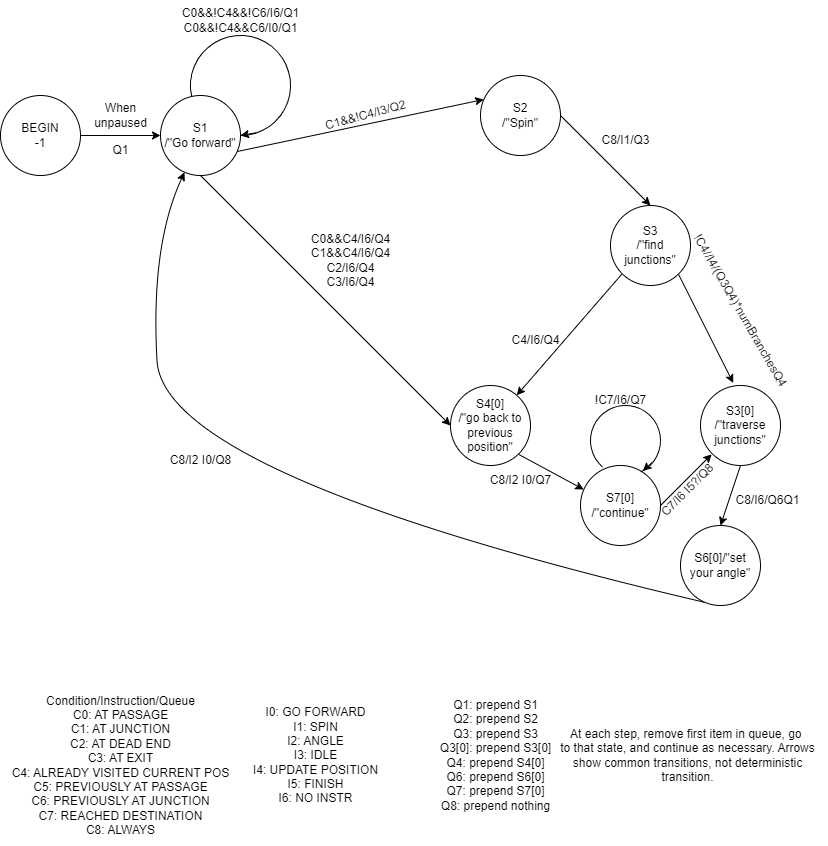

The diagram above was exported from draw.io. Its source (the exported page's mxGraphModel, read from the mxfile embedded in the PNG):
<mxGraphModel dx="1001" dy="546" grid="1" gridSize="10" guides="1" tooltips="1" connect="1" arrows="1" fold="1" page="1" pageScale="1" pageWidth="827" pageHeight="1169" math="0" shadow="0">
  <root>
    <mxCell id="0" />
    <mxCell id="1" parent="0" />
    <mxCell id="yq5tSrjqmbpnSNYKWUOv-1" value="BEGIN&lt;br&gt;-1" style="ellipse;whiteSpace=wrap;html=1;points=[[0,0.5,0,0,0],[0.04,0.3,0,0,0],[0.04,0.7,0,0,0],[0.14,0.14,0,0,0],[0.14,0.86,0,0,0],[0.3,0.04,0,0,0],[0.3,0.96,0,0,0],[0.5,0,0,0,0],[0.5,1,0,0,0],[0.69,0.04,0,0,0],[0.69,0.96,0,0,0],[0.85,0.14,0,0,0],[0.85,0.86,0,0,0],[0.96,0.3,0,0,0],[0.96,0.7,0,0,0],[1,0.5,0,0,0]];" vertex="1" parent="1">
      <mxGeometry y="160" width="80" height="80" as="geometry" />
    </mxCell>
    <mxCell id="yq5tSrjqmbpnSNYKWUOv-2" value="S1&lt;br&gt;/&quot;Go forward&quot;" style="ellipse;whiteSpace=wrap;html=1;points=[[0,0.5,0,0,0],[0.04,0.3,0,0,0],[0.04,0.7,0,0,0],[0.14,0.14,0,0,0],[0.14,0.86,0,0,0],[0.3,0.04,0,0,0],[0.3,0.96,0,0,0],[0.5,0,0,0,0],[0.5,1,0,0,0],[0.69,0.04,0,0,0],[0.69,0.96,0,0,0],[0.85,0.14,0,0,0],[0.85,0.86,0,0,0],[0.96,0.3,0,0,0],[0.96,0.7,0,0,0],[1,0.5,0,0,0]];" vertex="1" parent="1">
      <mxGeometry x="160" y="160" width="80" height="80" as="geometry" />
    </mxCell>
    <mxCell id="yq5tSrjqmbpnSNYKWUOv-3" value="S2&lt;br&gt;/&quot;Spin&quot;" style="ellipse;whiteSpace=wrap;html=1;points=[[0,0.5,0,0,0],[0.04,0.3,0,0,0],[0.04,0.7,0,0,0],[0.14,0.14,0,0,0],[0.14,0.86,0,0,0],[0.3,0.04,0,0,0],[0.3,0.96,0,0,0],[0.5,0,0,0,0],[0.5,1,0,0,0],[0.69,0.04,0,0,0],[0.69,0.96,0,0,0],[0.85,0.14,0,0,0],[0.85,0.86,0,0,0],[0.96,0.3,0,0,0],[0.96,0.7,0,0,0],[1,0.5,0,0,0]];" vertex="1" parent="1">
      <mxGeometry x="480" y="140" width="80" height="80" as="geometry" />
    </mxCell>
    <mxCell id="yq5tSrjqmbpnSNYKWUOv-4" value="S3&lt;br&gt;/&quot;find junctions&quot;" style="ellipse;whiteSpace=wrap;html=1;points=[[0,0.5,0,0,0],[0.04,0.3,0,0,0],[0.04,0.7,0,0,0],[0.14,0.14,0,0,0],[0.14,0.86,0,0,0],[0.3,0.04,0,0,0],[0.3,0.96,0,0,0],[0.5,0,0,0,0],[0.5,1,0,0,0],[0.69,0.04,0,0,0],[0.69,0.96,0,0,0],[0.85,0.14,0,0,0],[0.85,0.86,0,0,0],[0.96,0.3,0,0,0],[0.96,0.7,0,0,0],[1,0.5,0,0,0]];" vertex="1" parent="1">
      <mxGeometry x="610" y="270" width="80" height="80" as="geometry" />
    </mxCell>
    <mxCell id="yq5tSrjqmbpnSNYKWUOv-5" value="S3[0]&lt;br&gt;/&quot;traverse junctions&quot;" style="ellipse;whiteSpace=wrap;html=1;points=[[0,0.5,0,0,0],[0.04,0.3,0,0,0],[0.04,0.7,0,0,0],[0.14,0.14,0,0,0],[0.14,0.86,0,0,0],[0.3,0.04,0,0,0],[0.3,0.96,0,0,0],[0.5,0,0,0,0],[0.5,1,0,0,0],[0.69,0.04,0,0,0],[0.69,0.96,0,0,0],[0.85,0.14,0,0,0],[0.85,0.86,0,0,0],[0.96,0.3,0,0,0],[0.96,0.7,0,0,0],[1,0.5,0,0,0]];" vertex="1" parent="1">
      <mxGeometry x="700" y="450" width="80" height="80" as="geometry" />
    </mxCell>
    <mxCell id="yq5tSrjqmbpnSNYKWUOv-6" value="S4[0]&lt;br&gt;/&quot;go back to previous position&quot;" style="ellipse;whiteSpace=wrap;html=1;points=[[0,0.5,0,0,0],[0.04,0.3,0,0,0],[0.04,0.7,0,0,0],[0.14,0.14,0,0,0],[0.14,0.86,0,0,0],[0.3,0.04,0,0,0],[0.3,0.96,0,0,0],[0.5,0,0,0,0],[0.5,1,0,0,0],[0.69,0.04,0,0,0],[0.69,0.96,0,0,0],[0.85,0.14,0,0,0],[0.85,0.86,0,0,0],[0.96,0.3,0,0,0],[0.96,0.7,0,0,0],[1,0.5,0,0,0]];" vertex="1" parent="1">
      <mxGeometry x="450" y="450" width="80" height="80" as="geometry" />
    </mxCell>
    <mxCell id="yq5tSrjqmbpnSNYKWUOv-7" value="S6[0]/&quot;set your angle&quot;" style="ellipse;whiteSpace=wrap;html=1;points=[[0,0.5,0,0,0],[0.04,0.3,0,0,0],[0.04,0.7,0,0,0],[0.14,0.14,0,0,0],[0.14,0.86,0,0,0],[0.3,0.04,0,0,0],[0.3,0.96,0,0,0],[0.5,0,0,0,0],[0.5,1,0,0,0],[0.69,0.04,0,0,0],[0.69,0.96,0,0,0],[0.85,0.14,0,0,0],[0.85,0.86,0,0,0],[0.96,0.3,0,0,0],[0.96,0.7,0,0,0],[1,0.5,0,0,0]];" vertex="1" parent="1">
      <mxGeometry x="680" y="590" width="80" height="80" as="geometry" />
    </mxCell>
    <mxCell id="yq5tSrjqmbpnSNYKWUOv-8" value="S7[0]&lt;br&gt;/&quot;continue&quot;" style="ellipse;whiteSpace=wrap;html=1;points=[[0,0.5,0,0,0],[0.04,0.3,0,0,0],[0.04,0.7,0,0,0],[0.14,0.14,0,0,0],[0.14,0.86,0,0,0],[0.3,0.04,0,0,0],[0.3,0.96,0,0,0],[0.5,0,0,0,0],[0.5,1,0,0,0],[0.69,0.04,0,0,0],[0.69,0.96,0,0,0],[0.85,0.14,0,0,0],[0.85,0.86,0,0,0],[0.96,0.3,0,0,0],[0.96,0.7,0,0,0],[1,0.5,0,0,0]];" vertex="1" parent="1">
      <mxGeometry x="580" y="530" width="80" height="80" as="geometry" />
    </mxCell>
    <mxCell id="yq5tSrjqmbpnSNYKWUOv-10" value="" style="endArrow=classic;html=1;rounded=0;exitX=1;exitY=0.5;exitDx=0;exitDy=0;exitPerimeter=0;" edge="1" parent="1" source="yq5tSrjqmbpnSNYKWUOv-1" target="yq5tSrjqmbpnSNYKWUOv-2">
      <mxGeometry width="50" height="50" relative="1" as="geometry">
        <mxPoint x="80" y="470" as="sourcePoint" />
        <mxPoint x="130" y="420" as="targetPoint" />
      </mxGeometry>
    </mxCell>
    <mxCell id="yq5tSrjqmbpnSNYKWUOv-11" value="Condition/Instruction/Queue&lt;br&gt;C0: AT PASSAGE&lt;br&gt;C1: AT JUNCTION&lt;br&gt;C2: AT DEAD END&lt;br&gt;C3: AT EXIT&lt;br&gt;C4: ALREADY VISITED CURRENT POS&lt;br&gt;C5: PREVIOUSLY AT PASSAGE&lt;br&gt;C6: PREVIOUSLY AT JUNCTION&lt;br&gt;C7: REACHED DESTINATION&lt;br&gt;C8: ALWAYS" style="text;html=1;align=center;verticalAlign=middle;resizable=0;points=[];autosize=1;strokeColor=none;fillColor=none;" vertex="1" parent="1">
      <mxGeometry y="750" width="240" height="160" as="geometry" />
    </mxCell>
    <mxCell id="yq5tSrjqmbpnSNYKWUOv-12" value="I0: GO FORWARD&lt;br&gt;I1: SPIN&lt;br&gt;I2: ANGLE&lt;br&gt;I3: IDLE&lt;br&gt;I4: UPDATE POSITION&lt;br&gt;I5: FINISH&lt;br&gt;I6: NO INSTR" style="text;html=1;align=center;verticalAlign=middle;resizable=0;points=[];autosize=1;strokeColor=none;fillColor=none;" vertex="1" parent="1">
      <mxGeometry x="240" y="765" width="150" height="110" as="geometry" />
    </mxCell>
    <mxCell id="yq5tSrjqmbpnSNYKWUOv-13" value="Q1: prepend S1&lt;br&gt;Q2: prepend S2&lt;br&gt;Q3: prepend S3&lt;br&gt;Q3[0]: prepend S3[0]&lt;br&gt;Q4: prepend S4[0]&lt;br&gt;Q6: prepend S6[0]&lt;br&gt;Q7: prepend S7[0]&lt;br&gt;Q8: prepend nothing" style="text;html=1;align=center;verticalAlign=middle;resizable=0;points=[];autosize=1;strokeColor=none;fillColor=none;" vertex="1" parent="1">
      <mxGeometry x="430" y="755" width="130" height="130" as="geometry" />
    </mxCell>
    <mxCell id="yq5tSrjqmbpnSNYKWUOv-14" value="When &lt;br&gt;unpaused" style="text;html=1;align=center;verticalAlign=middle;resizable=0;points=[];autosize=1;strokeColor=none;fillColor=none;" vertex="1" parent="1">
      <mxGeometry x="80" y="160" width="80" height="40" as="geometry" />
    </mxCell>
    <mxCell id="yq5tSrjqmbpnSNYKWUOv-18" value="" style="verticalLabelPosition=bottom;verticalAlign=top;html=1;shape=mxgraph.basic.arc;startAngle=0.33947479923242707;endAngle=0.125;rotation=-225;" vertex="1" parent="1">
      <mxGeometry x="190" y="100" width="100" height="100" as="geometry" />
    </mxCell>
    <mxCell id="yq5tSrjqmbpnSNYKWUOv-20" value="" style="endArrow=classic;html=1;rounded=0;entryX=1;entryY=0.5;entryDx=0;entryDy=0;entryPerimeter=0;exitX=0.725;exitY=0.056;exitDx=0;exitDy=0;exitPerimeter=0;" edge="1" parent="1" source="yq5tSrjqmbpnSNYKWUOv-18" target="yq5tSrjqmbpnSNYKWUOv-2">
      <mxGeometry width="50" height="50" relative="1" as="geometry">
        <mxPoint x="290" y="330" as="sourcePoint" />
        <mxPoint x="340" y="280" as="targetPoint" />
        <Array as="points" />
      </mxGeometry>
    </mxCell>
    <mxCell id="yq5tSrjqmbpnSNYKWUOv-21" value="C0&amp;amp;&amp;amp;!C4&amp;amp;&amp;amp;!C6/I6/Q1&lt;br&gt;C0&amp;amp;&amp;amp;!C4&amp;amp;&amp;amp;C6/I0/Q1" style="text;html=1;align=center;verticalAlign=middle;resizable=0;points=[];autosize=1;strokeColor=none;fillColor=none;" vertex="1" parent="1">
      <mxGeometry x="170" y="65" width="140" height="40" as="geometry" />
    </mxCell>
    <mxCell id="yq5tSrjqmbpnSNYKWUOv-22" value="" style="endArrow=classic;html=1;rounded=0;exitX=0.5;exitY=1;exitDx=0;exitDy=0;exitPerimeter=0;entryX=0;entryY=0.5;entryDx=0;entryDy=0;entryPerimeter=0;" edge="1" parent="1" source="yq5tSrjqmbpnSNYKWUOv-2" target="yq5tSrjqmbpnSNYKWUOv-6">
      <mxGeometry width="50" height="50" relative="1" as="geometry">
        <mxPoint x="360" y="350" as="sourcePoint" />
        <mxPoint x="410" y="300" as="targetPoint" />
      </mxGeometry>
    </mxCell>
    <mxCell id="yq5tSrjqmbpnSNYKWUOv-23" value="C0&amp;amp;&amp;amp;C4/I6/Q4&lt;br&gt;C1&amp;amp;&amp;amp;C4/I6/Q4&lt;br&gt;C2/I6/Q4&lt;br&gt;C3/I6/Q4" style="text;html=1;align=center;verticalAlign=middle;resizable=0;points=[];autosize=1;strokeColor=none;fillColor=none;rotation=0;" vertex="1" parent="1">
      <mxGeometry x="300" y="290" width="100" height="70" as="geometry" />
    </mxCell>
    <mxCell id="yq5tSrjqmbpnSNYKWUOv-24" value="" style="endArrow=classic;html=1;rounded=0;exitX=0.96;exitY=0.7;exitDx=0;exitDy=0;exitPerimeter=0;entryX=0.04;entryY=0.3;entryDx=0;entryDy=0;entryPerimeter=0;" edge="1" parent="1" source="yq5tSrjqmbpnSNYKWUOv-2" target="yq5tSrjqmbpnSNYKWUOv-3">
      <mxGeometry width="50" height="50" relative="1" as="geometry">
        <mxPoint x="380" y="310" as="sourcePoint" />
        <mxPoint x="430" y="260" as="targetPoint" />
      </mxGeometry>
    </mxCell>
    <mxCell id="yq5tSrjqmbpnSNYKWUOv-25" value="C1&amp;amp;&amp;amp;!C4/I3/Q2" style="text;html=1;align=center;verticalAlign=middle;resizable=0;points=[];autosize=1;strokeColor=none;fillColor=none;rotation=-15;" vertex="1" parent="1">
      <mxGeometry x="310" y="165" width="110" height="30" as="geometry" />
    </mxCell>
    <mxCell id="yq5tSrjqmbpnSNYKWUOv-28" value="" style="endArrow=classic;html=1;rounded=0;exitX=1;exitY=0.5;exitDx=0;exitDy=0;exitPerimeter=0;entryX=0.5;entryY=0;entryDx=0;entryDy=0;entryPerimeter=0;" edge="1" parent="1" source="yq5tSrjqmbpnSNYKWUOv-3" target="yq5tSrjqmbpnSNYKWUOv-4">
      <mxGeometry width="50" height="50" relative="1" as="geometry">
        <mxPoint x="380" y="350" as="sourcePoint" />
        <mxPoint x="430" y="300" as="targetPoint" />
      </mxGeometry>
    </mxCell>
    <mxCell id="yq5tSrjqmbpnSNYKWUOv-30" value="C8/I1/Q3" style="text;html=1;align=center;verticalAlign=middle;resizable=0;points=[];autosize=1;strokeColor=none;fillColor=none;" vertex="1" parent="1">
      <mxGeometry x="590" y="190" width="70" height="30" as="geometry" />
    </mxCell>
    <mxCell id="yq5tSrjqmbpnSNYKWUOv-32" value="" style="endArrow=classic;html=1;rounded=0;exitX=0.14;exitY=0.86;exitDx=0;exitDy=0;exitPerimeter=0;" edge="1" parent="1" source="yq5tSrjqmbpnSNYKWUOv-4" target="yq5tSrjqmbpnSNYKWUOv-6">
      <mxGeometry width="50" height="50" relative="1" as="geometry">
        <mxPoint x="310" y="530" as="sourcePoint" />
        <mxPoint x="360" y="480" as="targetPoint" />
      </mxGeometry>
    </mxCell>
    <mxCell id="yq5tSrjqmbpnSNYKWUOv-33" value="C4/I6/Q4" style="text;html=1;align=center;verticalAlign=middle;resizable=0;points=[];autosize=1;strokeColor=none;fillColor=none;rotation=0;" vertex="1" parent="1">
      <mxGeometry x="500" y="390" width="70" height="30" as="geometry" />
    </mxCell>
    <mxCell id="yq5tSrjqmbpnSNYKWUOv-34" value="" style="endArrow=classic;html=1;rounded=0;exitX=0.85;exitY=0.86;exitDx=0;exitDy=0;exitPerimeter=0;entryX=0.409;entryY=-0.032;entryDx=0;entryDy=0;entryPerimeter=0;" edge="1" parent="1" source="yq5tSrjqmbpnSNYKWUOv-4" target="yq5tSrjqmbpnSNYKWUOv-5">
      <mxGeometry width="50" height="50" relative="1" as="geometry">
        <mxPoint x="300" y="470" as="sourcePoint" />
        <mxPoint x="350" y="420" as="targetPoint" />
      </mxGeometry>
    </mxCell>
    <mxCell id="yq5tSrjqmbpnSNYKWUOv-35" value="!C4//I4/(Q3Q4)*numBranchesQ4" style="text;html=1;align=center;verticalAlign=middle;resizable=0;points=[];autosize=1;strokeColor=none;fillColor=none;rotation=60;" vertex="1" parent="1">
      <mxGeometry x="640" y="360" width="200" height="30" as="geometry" />
    </mxCell>
    <mxCell id="yq5tSrjqmbpnSNYKWUOv-36" value="At each step, remove first item in queue, go&amp;nbsp;&lt;br&gt;to that state, and continue as necessary. Arrows&lt;br&gt;show common transitions, not deterministic&lt;br&gt;transition." style="text;html=1;align=center;verticalAlign=middle;resizable=0;points=[];autosize=1;strokeColor=none;fillColor=none;" vertex="1" parent="1">
      <mxGeometry x="547" y="785" width="280" height="70" as="geometry" />
    </mxCell>
    <mxCell id="yq5tSrjqmbpnSNYKWUOv-37" value="Q1" style="text;html=1;align=center;verticalAlign=middle;resizable=0;points=[];autosize=1;strokeColor=none;fillColor=none;" vertex="1" parent="1">
      <mxGeometry x="100" y="200" width="40" height="30" as="geometry" />
    </mxCell>
    <mxCell id="yq5tSrjqmbpnSNYKWUOv-39" value="" style="endArrow=classic;html=1;rounded=0;exitX=0.5;exitY=1;exitDx=0;exitDy=0;exitPerimeter=0;entryX=0.5;entryY=0;entryDx=0;entryDy=0;entryPerimeter=0;" edge="1" parent="1" source="yq5tSrjqmbpnSNYKWUOv-5" target="yq5tSrjqmbpnSNYKWUOv-7">
      <mxGeometry width="50" height="50" relative="1" as="geometry">
        <mxPoint x="740" y="540" as="sourcePoint" />
        <mxPoint x="580" y="460" as="targetPoint" />
      </mxGeometry>
    </mxCell>
    <mxCell id="yq5tSrjqmbpnSNYKWUOv-40" value="C8/I6/Q6Q1" style="text;html=1;align=center;verticalAlign=middle;resizable=0;points=[];autosize=1;strokeColor=none;fillColor=none;" vertex="1" parent="1">
      <mxGeometry x="722" y="550" width="90" height="30" as="geometry" />
    </mxCell>
    <mxCell id="yq5tSrjqmbpnSNYKWUOv-41" value="C8/I2 I0/Q8" style="text;html=1;align=center;verticalAlign=middle;resizable=0;points=[];autosize=1;strokeColor=none;fillColor=none;" vertex="1" parent="1">
      <mxGeometry x="160" y="510" width="80" height="30" as="geometry" />
    </mxCell>
    <mxCell id="yq5tSrjqmbpnSNYKWUOv-44" value="" style="curved=1;endArrow=classic;html=1;rounded=0;exitX=0.3;exitY=0.96;exitDx=0;exitDy=0;exitPerimeter=0;entryX=0.3;entryY=0.96;entryDx=0;entryDy=0;entryPerimeter=0;" edge="1" parent="1" source="yq5tSrjqmbpnSNYKWUOv-7" target="yq5tSrjqmbpnSNYKWUOv-2">
      <mxGeometry width="50" height="50" relative="1" as="geometry">
        <mxPoint x="150" y="360" as="sourcePoint" />
        <mxPoint x="200" y="310" as="targetPoint" />
        <Array as="points">
          <mxPoint x="163" y="540" />
          <mxPoint x="150" y="310" />
        </Array>
      </mxGeometry>
    </mxCell>
    <mxCell id="yq5tSrjqmbpnSNYKWUOv-46" value="" style="endArrow=classic;html=1;rounded=0;exitX=0.85;exitY=0.86;exitDx=0;exitDy=0;exitPerimeter=0;entryX=0.04;entryY=0.3;entryDx=0;entryDy=0;entryPerimeter=0;" edge="1" parent="1" source="yq5tSrjqmbpnSNYKWUOv-6" target="yq5tSrjqmbpnSNYKWUOv-8">
      <mxGeometry width="50" height="50" relative="1" as="geometry">
        <mxPoint x="460" y="650" as="sourcePoint" />
        <mxPoint x="510" y="600" as="targetPoint" />
      </mxGeometry>
    </mxCell>
    <mxCell id="yq5tSrjqmbpnSNYKWUOv-47" value="C8/I2 I0/Q7" style="text;html=1;align=center;verticalAlign=middle;resizable=0;points=[];autosize=1;strokeColor=none;fillColor=none;" vertex="1" parent="1">
      <mxGeometry x="480" y="530" width="80" height="30" as="geometry" />
    </mxCell>
    <mxCell id="yq5tSrjqmbpnSNYKWUOv-48" value="" style="verticalLabelPosition=bottom;verticalAlign=top;html=1;shape=mxgraph.basic.arc;startAngle=0.2798832419121945;endAngle=0.09498779278461322;rotation=120;" vertex="1" parent="1">
      <mxGeometry x="590" y="470" width="70" height="70" as="geometry" />
    </mxCell>
    <mxCell id="yq5tSrjqmbpnSNYKWUOv-49" value="" style="endArrow=classic;html=1;rounded=0;entryX=0.751;entryY=0.068;entryDx=0;entryDy=0;entryPerimeter=0;exitX=0.577;exitY=0.012;exitDx=0;exitDy=0;exitPerimeter=0;" edge="1" parent="1" source="yq5tSrjqmbpnSNYKWUOv-48" target="yq5tSrjqmbpnSNYKWUOv-48">
      <mxGeometry width="50" height="50" relative="1" as="geometry">
        <mxPoint x="560" y="590" as="sourcePoint" />
        <mxPoint x="610" y="540" as="targetPoint" />
      </mxGeometry>
    </mxCell>
    <mxCell id="yq5tSrjqmbpnSNYKWUOv-50" value="!C7/I6/Q7" style="text;html=1;align=center;verticalAlign=middle;resizable=0;points=[];autosize=1;strokeColor=none;fillColor=none;" vertex="1" parent="1">
      <mxGeometry x="585" y="450" width="70" height="30" as="geometry" />
    </mxCell>
    <mxCell id="yq5tSrjqmbpnSNYKWUOv-51" value="" style="endArrow=classic;html=1;rounded=0;exitX=1;exitY=0.5;exitDx=0;exitDy=0;exitPerimeter=0;entryX=0.14;entryY=0.86;entryDx=0;entryDy=0;entryPerimeter=0;" edge="1" parent="1" source="yq5tSrjqmbpnSNYKWUOv-8" target="yq5tSrjqmbpnSNYKWUOv-5">
      <mxGeometry width="50" height="50" relative="1" as="geometry">
        <mxPoint x="662" y="560" as="sourcePoint" />
        <mxPoint x="712" y="510" as="targetPoint" />
      </mxGeometry>
    </mxCell>
    <mxCell id="yq5tSrjqmbpnSNYKWUOv-52" value="C7/I6 I5?/Q8" style="text;html=1;align=center;verticalAlign=middle;resizable=0;points=[];autosize=1;strokeColor=none;fillColor=none;rotation=-45;" vertex="1" parent="1">
      <mxGeometry x="642" y="540" width="90" height="30" as="geometry" />
    </mxCell>
  </root>
</mxGraphModel>